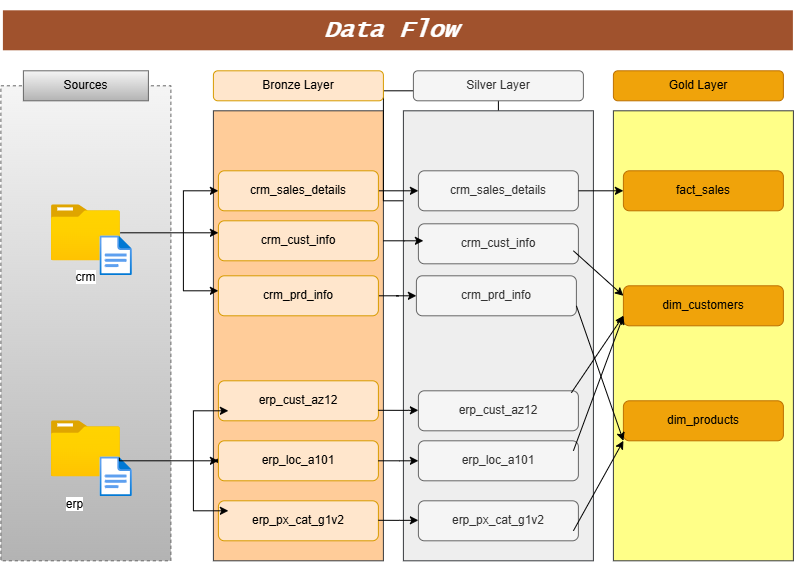

The diagram above was exported from draw.io. Its source (the exported page's mxGraphModel, read from the mxfile embedded in the PNG):
<mxGraphModel dx="1016" dy="597" grid="1" gridSize="10" guides="1" tooltips="1" connect="1" arrows="1" fold="1" page="1" pageScale="1" pageWidth="850" pageHeight="1100" math="0" shadow="0">
  <root>
    <mxCell id="0" />
    <mxCell id="1" parent="0" />
    <mxCell id="RLQvsKIafgTnf8OQHY_4-1" parent="1" style="rounded=0;whiteSpace=wrap;html=1;fillColor=#f5f5f5;dashed=1;strokeColor=#666666;gradientColor=#b3b3b3;" value="" vertex="1">
      <mxGeometry height="475" width="170" x="27.5" y="175" as="geometry" />
    </mxCell>
    <mxCell id="RLQvsKIafgTnf8OQHY_4-2" parent="1" style="rounded=0;whiteSpace=wrap;html=1;fillColor=#ffcc99;strokeColor=#36393d;" value="" vertex="1">
      <mxGeometry height="450" width="170" x="240" y="200" as="geometry" />
    </mxCell>
    <mxCell id="RLQvsKIafgTnf8OQHY_4-66" edge="1" parent="1" source="RLQvsKIafgTnf8OQHY_4-3" style="edgeStyle=orthogonalEdgeStyle;rounded=0;orthogonalLoop=1;jettySize=auto;html=1;entryX=1;entryY=0.75;entryDx=0;entryDy=0;" target="RLQvsKIafgTnf8OQHY_4-15">
      <mxGeometry relative="1" as="geometry" />
    </mxCell>
    <mxCell id="RLQvsKIafgTnf8OQHY_4-3" parent="1" style="rounded=0;whiteSpace=wrap;html=1;fillColor=#eeeeee;strokeColor=#36393d;" value="" vertex="1">
      <mxGeometry height="450" width="190" x="430" y="200" as="geometry" />
    </mxCell>
    <mxCell id="RLQvsKIafgTnf8OQHY_4-4" parent="1" style="rounded=0;whiteSpace=wrap;html=1;fillColor=#ffff88;strokeColor=#36393d;" value="" vertex="1">
      <mxGeometry height="450" width="180" x="640" y="200" as="geometry" />
    </mxCell>
    <mxCell id="RLQvsKIafgTnf8OQHY_4-5" parent="1" style="rounded=0;whiteSpace=wrap;html=1;strokeColor=#666666;fillColor=#f5f5f5;gradientColor=#b3b3b3;" value="Sources" vertex="1">
      <mxGeometry height="30" width="125" x="50" y="160" as="geometry" />
    </mxCell>
    <mxCell id="RLQvsKIafgTnf8OQHY_4-6" parent="1" style="rounded=1;whiteSpace=wrap;html=1;fillColor=#ffe6cc;strokeColor=#d79b00;" value="Bronze Layer" vertex="1">
      <mxGeometry height="30" width="170" x="240" y="160" as="geometry" />
    </mxCell>
    <mxCell id="RLQvsKIafgTnf8OQHY_4-7" parent="1" style="rounded=1;whiteSpace=wrap;html=1;strokeColor=#666666;fillColor=#f5f5f5;fontColor=#333333;" value="Silver Layer" vertex="1">
      <mxGeometry height="30" width="170" x="440" y="160" as="geometry" />
    </mxCell>
    <mxCell id="RLQvsKIafgTnf8OQHY_4-8" parent="1" style="rounded=1;whiteSpace=wrap;html=1;fillColor=#f0a30a;fontColor=#000000;strokeColor=#BD7000;" value="Gold Layer" vertex="1">
      <mxGeometry height="30" width="170" x="640" y="160" as="geometry" />
    </mxCell>
    <mxCell id="RLQvsKIafgTnf8OQHY_4-37" edge="1" parent="1" source="RLQvsKIafgTnf8OQHY_4-9" style="edgeStyle=orthogonalEdgeStyle;rounded=0;orthogonalLoop=1;jettySize=auto;html=1;startArrow=classic;startFill=1;" target="RLQvsKIafgTnf8OQHY_4-11" value="">
      <mxGeometry relative="1" as="geometry">
        <Array as="points">
          <mxPoint x="210" y="280" />
          <mxPoint x="210" y="380" />
        </Array>
      </mxGeometry>
    </mxCell>
    <mxCell id="RLQvsKIafgTnf8OQHY_4-42" edge="1" parent="1" source="RLQvsKIafgTnf8OQHY_4-9" style="edgeStyle=orthogonalEdgeStyle;rounded=0;orthogonalLoop=1;jettySize=auto;html=1;entryX=0;entryY=0.5;entryDx=0;entryDy=0;" target="RLQvsKIafgTnf8OQHY_4-15" value="">
      <mxGeometry relative="1" as="geometry" />
    </mxCell>
    <mxCell id="RLQvsKIafgTnf8OQHY_4-9" parent="1" style="rounded=1;whiteSpace=wrap;html=1;fillColor=#ffe6cc;strokeColor=#d79b00;" value="crm_sales_details" vertex="1">
      <mxGeometry height="40" width="160" x="245" y="260" as="geometry" />
    </mxCell>
    <mxCell id="RLQvsKIafgTnf8OQHY_4-10" parent="1" style="rounded=1;whiteSpace=wrap;html=1;fillColor=#ffe6cc;strokeColor=#d79b00;" value="crm_cust_info" vertex="1">
      <mxGeometry height="40" width="160" x="245" y="310" as="geometry" />
    </mxCell>
    <mxCell id="RLQvsKIafgTnf8OQHY_4-44" edge="1" parent="1" source="RLQvsKIafgTnf8OQHY_4-11" style="edgeStyle=orthogonalEdgeStyle;rounded=0;orthogonalLoop=1;jettySize=auto;html=1;" target="RLQvsKIafgTnf8OQHY_4-17" value="">
      <mxGeometry relative="1" as="geometry" />
    </mxCell>
    <mxCell id="RLQvsKIafgTnf8OQHY_4-11" parent="1" style="rounded=1;whiteSpace=wrap;html=1;fillColor=#ffe6cc;strokeColor=#d79b00;" value="crm_prd_info" vertex="1">
      <mxGeometry height="40" width="160" x="245" y="365" as="geometry" />
    </mxCell>
    <mxCell id="RLQvsKIafgTnf8OQHY_4-12" parent="1" style="rounded=1;whiteSpace=wrap;html=1;fillColor=#ffe6cc;strokeColor=#d79b00;" value="erp_cust_az12" vertex="1">
      <mxGeometry height="40" width="160" x="245" y="470" as="geometry" />
    </mxCell>
    <mxCell id="RLQvsKIafgTnf8OQHY_4-40" edge="1" parent="1" source="RLQvsKIafgTnf8OQHY_4-13" style="edgeStyle=orthogonalEdgeStyle;rounded=0;orthogonalLoop=1;jettySize=auto;html=1;exitX=0;exitY=0.5;exitDx=0;exitDy=0;">
      <mxGeometry relative="1" as="geometry">
        <mxPoint x="240" y="550" as="targetPoint" />
      </mxGeometry>
    </mxCell>
    <mxCell id="RLQvsKIafgTnf8OQHY_4-13" parent="1" style="rounded=1;whiteSpace=wrap;html=1;fillColor=#ffe6cc;strokeColor=#d79b00;" value="erp_loc_a101" vertex="1">
      <mxGeometry height="40" width="160" x="245" y="530" as="geometry" />
    </mxCell>
    <mxCell id="RLQvsKIafgTnf8OQHY_4-14" parent="1" style="rounded=1;whiteSpace=wrap;html=1;fillColor=#ffe6cc;strokeColor=#d79b00;" value="erp_px_cat_g1v2" vertex="1">
      <mxGeometry height="40" width="160" x="245" y="590" as="geometry" />
    </mxCell>
    <mxCell id="RLQvsKIafgTnf8OQHY_4-15" parent="1" style="rounded=1;whiteSpace=wrap;html=1;fillColor=#f5f5f5;fontColor=#333333;strokeColor=#666666;" value="&lt;div&gt;crm_sales_details&lt;/div&gt;" vertex="1">
      <mxGeometry height="40" width="160" x="445" y="260" as="geometry" />
    </mxCell>
    <mxCell id="RLQvsKIafgTnf8OQHY_4-16" parent="1" style="rounded=1;whiteSpace=wrap;html=1;fillColor=#f5f5f5;fontColor=#333333;strokeColor=#666666;" value="crm_cust_info" vertex="1">
      <mxGeometry height="40" width="160" x="445" y="313" as="geometry" />
    </mxCell>
    <mxCell id="RLQvsKIafgTnf8OQHY_4-45" edge="1" parent="1" style="edgeStyle=orthogonalEdgeStyle;rounded=0;orthogonalLoop=1;jettySize=auto;html=1;">
      <mxGeometry relative="1" as="geometry">
        <mxPoint x="440" y="330" as="sourcePoint" />
        <mxPoint x="440" y="330" as="targetPoint" />
      </mxGeometry>
    </mxCell>
    <mxCell id="RLQvsKIafgTnf8OQHY_4-17" parent="1" style="rounded=1;whiteSpace=wrap;html=1;fillColor=#f5f5f5;fontColor=#333333;strokeColor=#666666;" value="crm_prd_info" vertex="1">
      <mxGeometry height="40" width="160" x="443" y="365" as="geometry" />
    </mxCell>
    <mxCell id="RLQvsKIafgTnf8OQHY_4-18" parent="1" style="rounded=1;whiteSpace=wrap;html=1;fillColor=#f5f5f5;fontColor=#333333;strokeColor=#666666;" value="erp_loc_a101" vertex="1">
      <mxGeometry height="40" width="160" x="445" y="530" as="geometry" />
    </mxCell>
    <mxCell id="RLQvsKIafgTnf8OQHY_4-19" parent="1" style="rounded=1;whiteSpace=wrap;html=1;fillColor=#f5f5f5;fontColor=#333333;strokeColor=#666666;" value="erp_px_cat_g1v2" vertex="1">
      <mxGeometry height="40" width="160" x="445" y="590" as="geometry" />
    </mxCell>
    <mxCell id="RLQvsKIafgTnf8OQHY_4-20" parent="1" style="rounded=1;whiteSpace=wrap;html=1;fillColor=#f5f5f5;fontColor=#333333;strokeColor=#666666;" value="erp_cust_az12" vertex="1">
      <mxGeometry height="40" width="160" x="445" y="480" as="geometry" />
    </mxCell>
    <mxCell id="RLQvsKIafgTnf8OQHY_4-22" parent="1" style="rounded=1;whiteSpace=wrap;html=1;fillColor=#f0a30a;fontColor=#000000;strokeColor=#BD7000;" value="fact_sales" vertex="1">
      <mxGeometry height="40" width="160" x="650" y="260" as="geometry" />
    </mxCell>
    <mxCell id="RLQvsKIafgTnf8OQHY_4-23" parent="1" style="rounded=1;whiteSpace=wrap;html=1;fillColor=#f0a30a;fontColor=#000000;strokeColor=#BD7000;" value="dim_customers" vertex="1">
      <mxGeometry height="40" width="160" x="650" y="375" as="geometry" />
    </mxCell>
    <mxCell id="RLQvsKIafgTnf8OQHY_4-24" parent="1" style="rounded=1;whiteSpace=wrap;html=1;fillColor=#f0a30a;fontColor=#000000;strokeColor=#BD7000;" value="dim_products" vertex="1">
      <mxGeometry height="40" width="160" x="650" y="490" as="geometry" />
    </mxCell>
    <mxCell id="RLQvsKIafgTnf8OQHY_4-28" parent="1" style="image;aspect=fixed;html=1;points=[];align=center;fontSize=12;image=img/lib/azure2/general/Folder_Blank.svg;" value="" vertex="1">
      <mxGeometry height="56.00000000000001" width="69" x="78" y="510" as="geometry" />
    </mxCell>
    <mxCell id="RLQvsKIafgTnf8OQHY_4-36" edge="1" parent="1" source="RLQvsKIafgTnf8OQHY_4-29" style="edgeStyle=orthogonalEdgeStyle;rounded=0;orthogonalLoop=1;jettySize=auto;html=1;" target="RLQvsKIafgTnf8OQHY_4-10" value="">
      <mxGeometry relative="1" as="geometry">
        <Array as="points">
          <mxPoint x="117.5" y="320" />
        </Array>
      </mxGeometry>
    </mxCell>
    <mxCell id="RLQvsKIafgTnf8OQHY_4-29" parent="1" style="image;aspect=fixed;html=1;points=[];align=center;fontSize=12;image=img/lib/azure2/general/Folder_Blank.svg;" value="" vertex="1">
      <mxGeometry height="56.00000000000001" width="69" x="78" y="294" as="geometry" />
    </mxCell>
    <mxCell id="RLQvsKIafgTnf8OQHY_4-30" parent="1" style="whiteSpace=wrap;html=1;verticalAlign=top;labelBackgroundColor=default;fillColor=none;strokeColor=none;" value="crm" vertex="1">
      <mxGeometry height="30" width="115" x="55" y="353" as="geometry" />
    </mxCell>
    <mxCell id="RLQvsKIafgTnf8OQHY_4-33" parent="1" style="whiteSpace=wrap;html=1;verticalAlign=top;labelBackgroundColor=default;fillColor=none;strokeColor=none;" value="erp" vertex="1">
      <mxGeometry height="30" width="115" x="44" y="580" as="geometry" />
    </mxCell>
    <mxCell id="RLQvsKIafgTnf8OQHY_4-34" parent="1" style="image;aspect=fixed;html=1;points=[];align=center;fontSize=12;image=img/lib/azure2/general/File.svg;" value="" vertex="1">
      <mxGeometry height="40" width="32.46" x="126.54000000000002" y="546" as="geometry" />
    </mxCell>
    <mxCell id="RLQvsKIafgTnf8OQHY_4-35" parent="1" style="image;aspect=fixed;html=1;points=[];align=center;fontSize=12;image=img/lib/azure2/general/File.svg;" value="" vertex="1">
      <mxGeometry height="40" width="32.46" x="126.54" y="325" as="geometry" />
    </mxCell>
    <mxCell id="RLQvsKIafgTnf8OQHY_4-39" edge="1" parent="1" source="RLQvsKIafgTnf8OQHY_4-34" style="edgeStyle=orthogonalEdgeStyle;rounded=0;orthogonalLoop=1;jettySize=auto;html=1;entryX=0;entryY=0.5;entryDx=0;entryDy=0;exitX=0.6;exitY=0.025;exitDx=0;exitDy=0;exitPerimeter=0;" target="RLQvsKIafgTnf8OQHY_4-13" value="">
      <mxGeometry relative="1" as="geometry">
        <Array as="points">
          <mxPoint x="146" y="550" />
        </Array>
        <mxPoint x="206.5" y="546" as="sourcePoint" />
        <mxPoint x="304.5" y="546" as="targetPoint" />
      </mxGeometry>
    </mxCell>
    <mxCell id="RLQvsKIafgTnf8OQHY_4-41" edge="1" parent="1" style="edgeStyle=orthogonalEdgeStyle;rounded=0;orthogonalLoop=1;jettySize=auto;html=1;startArrow=classic;startFill=1;" value="">
      <mxGeometry relative="1" as="geometry">
        <Array as="points">
          <mxPoint x="220" y="500" />
          <mxPoint x="220" y="600" />
        </Array>
        <mxPoint x="255" y="500" as="sourcePoint" />
        <mxPoint x="255" y="600" as="targetPoint" />
      </mxGeometry>
    </mxCell>
    <mxCell id="RLQvsKIafgTnf8OQHY_4-48" edge="1" parent="1" style="edgeStyle=orthogonalEdgeStyle;rounded=0;orthogonalLoop=1;jettySize=auto;html=1;entryX=0;entryY=0.5;entryDx=0;entryDy=0;" value="">
      <mxGeometry relative="1" as="geometry">
        <mxPoint x="410" y="330" as="sourcePoint" />
        <mxPoint x="450" y="330" as="targetPoint" />
      </mxGeometry>
    </mxCell>
    <mxCell id="RLQvsKIafgTnf8OQHY_4-49" edge="1" parent="1" style="edgeStyle=orthogonalEdgeStyle;rounded=0;orthogonalLoop=1;jettySize=auto;html=1;entryX=0;entryY=0.5;entryDx=0;entryDy=0;" value="">
      <mxGeometry relative="1" as="geometry">
        <Array as="points">
          <mxPoint x="435" y="499.5" />
          <mxPoint x="435" y="499.5" />
        </Array>
        <mxPoint x="405" y="499.5" as="sourcePoint" />
        <mxPoint x="445" y="499.5" as="targetPoint" />
      </mxGeometry>
    </mxCell>
    <mxCell id="RLQvsKIafgTnf8OQHY_4-50" edge="1" parent="1" style="edgeStyle=orthogonalEdgeStyle;rounded=0;orthogonalLoop=1;jettySize=auto;html=1;entryX=0;entryY=0.5;entryDx=0;entryDy=0;" value="">
      <mxGeometry relative="1" as="geometry">
        <mxPoint x="405" y="550" as="sourcePoint" />
        <mxPoint x="445" y="550" as="targetPoint" />
      </mxGeometry>
    </mxCell>
    <mxCell id="RLQvsKIafgTnf8OQHY_4-51" edge="1" parent="1" style="edgeStyle=orthogonalEdgeStyle;rounded=0;orthogonalLoop=1;jettySize=auto;html=1;entryX=0;entryY=0.5;entryDx=0;entryDy=0;" value="">
      <mxGeometry relative="1" as="geometry">
        <mxPoint x="405" y="609.5" as="sourcePoint" />
        <mxPoint x="445" y="609.5" as="targetPoint" />
      </mxGeometry>
    </mxCell>
    <mxCell id="RLQvsKIafgTnf8OQHY_4-64" edge="1" parent="1" source="RLQvsKIafgTnf8OQHY_4-15" style="endArrow=classic;html=1;rounded=0;entryX=0;entryY=0.5;entryDx=0;entryDy=0;exitX=1;exitY=0.5;exitDx=0;exitDy=0;endFill=1;" target="RLQvsKIafgTnf8OQHY_4-22" value="">
      <mxGeometry height="50" relative="1" width="50" as="geometry">
        <Array as="points" />
        <mxPoint x="410" y="430" as="sourcePoint" />
        <mxPoint x="460" y="380" as="targetPoint" />
      </mxGeometry>
    </mxCell>
    <mxCell id="RLQvsKIafgTnf8OQHY_4-69" edge="1" parent="1" style="endArrow=classic;html=1;rounded=0;entryX=0;entryY=0.25;entryDx=0;entryDy=0;exitX=1;exitY=0.5;exitDx=0;exitDy=0;endFill=1;" target="RLQvsKIafgTnf8OQHY_4-23" value="">
      <mxGeometry height="50" relative="1" width="50" as="geometry">
        <Array as="points" />
        <mxPoint x="600" y="340" as="sourcePoint" />
        <mxPoint x="640" y="360" as="targetPoint" />
      </mxGeometry>
    </mxCell>
    <mxCell id="RLQvsKIafgTnf8OQHY_4-70" edge="1" parent="1" source="RLQvsKIafgTnf8OQHY_4-17" style="endArrow=classic;html=1;rounded=0;entryX=0;entryY=0.25;entryDx=0;entryDy=0;exitX=1;exitY=0.75;exitDx=0;exitDy=0;endFill=1;" value="">
      <mxGeometry height="50" relative="1" width="50" as="geometry">
        <Array as="points" />
        <mxPoint x="600" y="420" as="sourcePoint" />
        <mxPoint x="650" y="530" as="targetPoint" />
      </mxGeometry>
    </mxCell>
    <mxCell id="RLQvsKIafgTnf8OQHY_4-71" edge="1" parent="1" source="RLQvsKIafgTnf8OQHY_4-20" style="endArrow=classic;html=1;rounded=0;entryX=0;entryY=0.75;entryDx=0;entryDy=0;exitX=0.956;exitY=0.05;exitDx=0;exitDy=0;endFill=1;exitPerimeter=0;" target="RLQvsKIafgTnf8OQHY_4-23" value="">
      <mxGeometry height="50" relative="1" width="50" as="geometry">
        <Array as="points" />
        <mxPoint x="610" y="480" as="sourcePoint" />
        <mxPoint x="650" y="500" as="targetPoint" />
      </mxGeometry>
    </mxCell>
    <mxCell id="RLQvsKIafgTnf8OQHY_4-72" edge="1" parent="1" style="endArrow=classic;html=1;rounded=0;entryX=0;entryY=0.75;entryDx=0;entryDy=0;exitX=1;exitY=0.5;exitDx=0;exitDy=0;endFill=1;" target="RLQvsKIafgTnf8OQHY_4-23" value="">
      <mxGeometry height="50" relative="1" width="50" as="geometry">
        <Array as="points" />
        <mxPoint x="600" y="540" as="sourcePoint" />
        <mxPoint x="640" y="560" as="targetPoint" />
      </mxGeometry>
    </mxCell>
    <mxCell id="RLQvsKIafgTnf8OQHY_4-73" edge="1" parent="1" style="endArrow=classic;html=1;rounded=0;exitX=1;exitY=0.5;exitDx=0;exitDy=0;endFill=1;entryX=0;entryY=1;entryDx=0;entryDy=0;" target="RLQvsKIafgTnf8OQHY_4-24" value="">
      <mxGeometry height="50" relative="1" width="50" as="geometry">
        <Array as="points" />
        <mxPoint x="600" y="620" as="sourcePoint" />
        <mxPoint x="640" y="640" as="targetPoint" />
      </mxGeometry>
    </mxCell>
    <mxCell id="RLQvsKIafgTnf8OQHY_4-74" parent="1" style="whiteSpace=wrap;html=1;fillColor=#a0522d;fontColor=#ffffff;strokeColor=none;fontFamily=Lucida Console;fontStyle=2" value="&lt;h1&gt;Data Flow&amp;nbsp;&lt;/h1&gt;" vertex="1">
      <mxGeometry height="40" width="790" x="30" y="100" as="geometry" />
    </mxCell>
  </root>
</mxGraphModel>